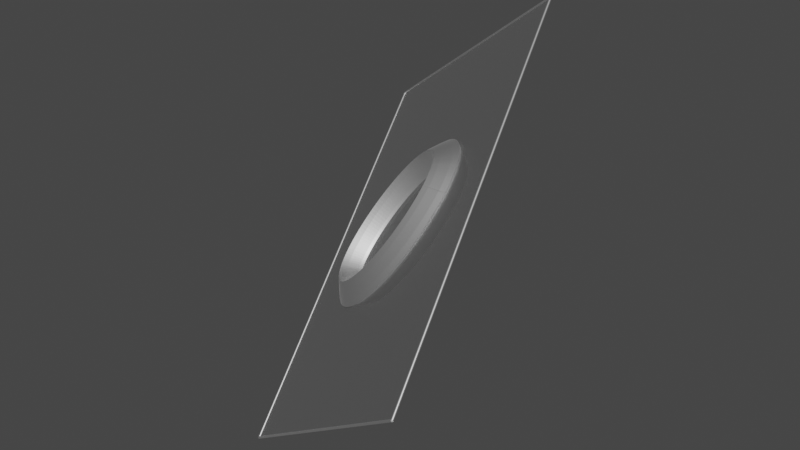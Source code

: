 # Source: problema-1-35.blend  (saved by Blender 3.0.42; exported with 4.5.12 LTS)
import bpy
from mathutils import Matrix  # noqa: F401  (used for matrix-valued properties, if any)

bpy.ops.wm.read_factory_settings(use_empty=True)
scene = bpy.context.scene
scene.name = 'Scene'

# ---- collections
col_collection_1 = bpy.data.collections.new('Collection 1'); scene.collection.children.link(col_collection_1)

# ---- materials (node trees are filled in below, after node groups)
mat_springgreenlight = bpy.data.materials.new('SpringGreenLight')
mat_springgreenlight.surface_render_method = 'BLENDED'
mat_springgreenlight.blend_method = 'BLEND'
mat_springgreenlight.use_transparent_shadow = False
mat_greendarkdull = bpy.data.materials.new('GreenDarkDull')
mat_greendarkdull.use_transparent_shadow = False
mat_blue = bpy.data.materials.new('Blue')
mat_blue.use_transparent_shadow = False

# ---- material node trees
mat_springgreenlight.use_nodes = True; mat_springgreenlight.node_tree.nodes.clear()
_N = mat_springgreenlight.node_tree.nodes; _L = mat_springgreenlight.node_tree.links
n0 = _N.new('ShaderNodeBsdfPrincipled'); n0.name = 'Principled BSDF'; n0.location = (10, 300)
n0.distribution = 'GGX'
n0.subsurface_method = 'RANDOM_WALK_SKIN'
n0.inputs[0].default_value = (0.6, 1.0, 0.4, 0.5)
n0.inputs[3].default_value = 0.0
n0.inputs[4].default_value = 0.25
n0.inputs[13].default_value = 1.0
n0.inputs[27].default_value = (0.6, 1.0, 0.4, 0.5)
n1 = _N.new('ShaderNodeOutputMaterial'); n1.name = 'Material Output'; n1.location = (300, 300)
_L.new(n0.outputs[0], n1.inputs[0])
n1.is_active_output = True
mat_greendarkdull.use_nodes = True; mat_greendarkdull.node_tree.nodes.clear()
_N = mat_greendarkdull.node_tree.nodes; _L = mat_greendarkdull.node_tree.links
n0 = _N.new('ShaderNodeBsdfPrincipled'); n0.name = 'Principled BSDF'; n0.location = (10, 300)
n0.distribution = 'GGX'
n0.subsurface_method = 'RANDOM_WALK_SKIN'
n0.inputs[0].default_value = (0.2, 0.6, 0.2, 0.5)
n0.inputs[3].default_value = 0.0
n0.inputs[13].default_value = 1.0
n0.inputs[27].default_value = (0.2, 0.6, 0.2, 0.5)
n1 = _N.new('ShaderNodeOutputMaterial'); n1.name = 'Material Output'; n1.location = (300, 300)
_L.new(n0.outputs[0], n1.inputs[0])
n1.is_active_output = True
mat_blue.use_nodes = True; mat_blue.node_tree.nodes.clear()
_N = mat_blue.node_tree.nodes; _L = mat_blue.node_tree.links
n0 = _N.new('ShaderNodeBsdfPrincipled'); n0.name = 'Principled BSDF'; n0.location = (10, 300)
n0.distribution = 'GGX'
n0.subsurface_method = 'RANDOM_WALK_SKIN'
n0.inputs[0].default_value = (0.0, 0.0, 1.0, 0.5)
n0.inputs[3].default_value = 0.0
n0.inputs[13].default_value = 1.0
n0.inputs[27].default_value = (0.0, 0.0, 1.0, 0.5)
n1 = _N.new('ShaderNodeOutputMaterial'); n1.name = 'Material Output'; n1.location = (300, 300)
_L.new(n0.outputs[0], n1.inputs[0])
n1.is_active_output = True

# ---- world
world_world = bpy.data.worlds.new('World'); scene.world = world_world
world_world.use_nodes = True; world_world.node_tree.nodes.clear()
_N = world_world.node_tree.nodes; _L = world_world.node_tree.links
n0 = _N.new('ShaderNodeOutputWorld'); n0.name = 'World Output'; n0.location = (300, 300)
n1 = _N.new('ShaderNodeBackground'); n1.name = 'Background'; n1.location = (10, 300)
n1.inputs[0].default_value = (0.05088, 0.05088, 0.05088, 1.0)
_L.new(n1.outputs[0], n0.inputs[0])
n0.is_active_output = True
world_world.color = (0.05088, 0.05088, 0.05088)
world_world.use_sun_shadow = False
world_world.sun_shadow_jitter_overblur = 0.0

# ---- meshes
me_planesurfacemesh_002 = bpy.data.meshes.new('PlaneSurfaceMesh.002')
me_planesurfacemesh_002.from_pydata([(-4.5, -3.0, 0.0), (-2.25, -3.0, 0.0), (0.0, -3.0, 0.0), (2.25, -3.0, 0.0), (4.5, -3.0, 0.0), (-4.5, 3.0, 0.0), (-2.25, 3.0, 0.0), (0.0, 3.0, 0.0), (2.25, 3.0, 0.0), (4.5, 3.0, 0.0), (4.5, 3.0, 0.025), (-4.5, 3.0, 0.025), (4.5, 2.995, 0.02452), (-4.5, 2.995, 0.02452), (4.5, 2.99, 0.0231), (-4.5, 2.99, 0.0231), (4.5, 2.986, 0.02079), (-4.5, 2.986, 0.02079), (4.5, 2.982, 0.01768), (-4.5, 2.982, 0.01768), (4.5, 2.979, 0.01389), (-4.5, 2.979, 0.01389), (4.5, 2.977, 0.009567), (-4.5, 2.977, 0.009567), (4.5, 2.975, 0.004877), (-4.5, 2.975, 0.004877), (4.5, 2.975, -1.093e-09), (-4.5, 2.975, -1.093e-09), (4.5, 2.975, -0.004877), (-4.5, 2.975, -0.004877), (4.5, 2.977, -0.009567), (-4.5, 2.977, -0.009567), (4.5, 2.979, -0.01389), (-4.5, 2.979, -0.01389), (4.5, 2.982, -0.01768), (-4.5, 2.982, -0.01768), (4.5, 2.986, -0.02079), (-4.5, 2.986, -0.02079), (4.5, 2.99, -0.0231), (-4.5, 2.99, -0.0231), (4.5, 2.995, -0.02452), (-4.5, 2.995, -0.02452), (4.5, 3.0, -0.025), (-4.5, 3.0, -0.025), (4.5, 3.005, -0.02452), (-4.5, 3.005, -0.02452), (4.5, 3.01, -0.0231), (-4.5, 3.01, -0.0231), (4.5, 3.014, -0.02079), (-4.5, 3.014, -0.02079), (4.5, 3.018, -0.01768), (-4.5, 3.018, -0.01768), (4.5, 3.021, -0.01389), (-4.5, 3.021, -0.01389), (4.5, 3.023, -0.009567), (-4.5, 3.023, -0.009567), (4.5, 3.025, -0.004877), (-4.5, 3.025, -0.004877), (4.5, 3.025, 2.981e-10), (-4.5, 3.025, 2.981e-10), (4.5, 3.025, 0.004877), (-4.5, 3.025, 0.004877), (4.5, 3.023, 0.009567), (-4.5, 3.023, 0.009567), (4.5, 3.021, 0.01389), (-4.5, 3.021, 0.01389), (4.5, 3.018, 0.01768), (-4.5, 3.018, 0.01768), (4.5, 3.014, 0.02079), (-4.5, 3.014, 0.02079), (4.5, 3.01, 0.0231), (-4.5, 3.01, 0.0231), (4.5, 3.005, 0.02452), (-4.5, 3.005, 0.02452), (-4.5, 3.0, 0.025), (-4.5, -3.0, 0.025), (-4.495, 3.0, 0.02452), (-4.495, -3.0, 0.02452), (-4.49, 3.0, 0.0231), (-4.49, -3.0, 0.0231), (-4.486, 3.0, 0.02079), (-4.486, -3.0, 0.02079), (-4.482, 3.0, 0.01768), (-4.482, -3.0, 0.01768), (-4.479, 3.0, 0.01389), (-4.479, -3.0, 0.01389), (-4.477, 3.0, 0.009567), (-4.477, -3.0, 0.009566), (-4.475, 3.0, 0.004877), (-4.475, -3.0, 0.004876), (-4.475, 3.0, -1.093e-09), (-4.475, -3.0, -8.072e-07), (-4.475, 3.0, -0.004877), (-4.475, -3.0, -0.004878), (-4.477, 3.0, -0.009567), (-4.477, -3.0, -0.009568), (-4.479, 3.0, -0.01389), (-4.479, -3.0, -0.01389), (-4.482, 3.0, -0.01768), (-4.482, -3.0, -0.01768), (-4.486, 3.0, -0.02079), (-4.486, -3.0, -0.02079), (-4.49, 3.0, -0.0231), (-4.49, -3.0, -0.0231), (-4.495, 3.0, -0.02452), (-4.495, -3.0, -0.02452), (-4.5, 3.0, -0.025), (-4.5, -3.0, -0.025), (-4.505, 3.0, -0.02452), (-4.505, -3.0, -0.02452), (-4.51, 3.0, -0.0231), (-4.51, -3.0, -0.0231), (-4.514, 3.0, -0.02079), (-4.514, -3.0, -0.02079), (-4.518, 3.0, -0.01768), (-4.518, -3.0, -0.01768), (-4.521, 3.0, -0.01389), (-4.521, -3.0, -0.01389), (-4.523, 3.0, -0.009567), (-4.523, -3.0, -0.009568), (-4.525, 3.0, -0.004877), (-4.525, -3.0, -0.004878), (-4.525, 3.0, 2.981e-10), (-4.525, -3.0, -8.059e-07), (-4.525, 3.0, 0.004877), (-4.525, -3.0, 0.004876), (-4.523, 3.0, 0.009567), (-4.523, -3.0, 0.009566), (-4.521, 3.0, 0.01389), (-4.521, -3.0, 0.01389), (-4.518, 3.0, 0.01768), (-4.518, -3.0, 0.01768), (-4.514, 3.0, 0.02079), (-4.514, -3.0, 0.02079), (-4.51, 3.0, 0.0231), (-4.51, -3.0, 0.0231), (-4.505, 3.0, 0.02452), (-4.505, -3.0, 0.02452), (-4.5, -3.0, 0.025), (4.5, -3.0, 0.025), (-4.5, -2.995, 0.02452), (4.5, -2.995, 0.02452), (-4.5, -2.99, 0.0231), (4.5, -2.99, 0.0231), (-4.5, -2.986, 0.02079), (4.5, -2.986, 0.02079), (-4.5, -2.982, 0.01768), (4.5, -2.982, 0.01768), (-4.5, -2.979, 0.01389), (4.5, -2.979, 0.01389), (-4.5, -2.977, 0.009567), (4.5, -2.977, 0.009567), (-4.5, -2.975, 0.004877), (4.5, -2.975, 0.004877), (-4.5, -2.975, -1.093e-09), (4.5, -2.975, -1.093e-09), (-4.5, -2.975, -0.004877), (4.5, -2.975, -0.004877), (-4.5, -2.977, -0.009567), (4.5, -2.977, -0.009567), (-4.5, -2.979, -0.01389), (4.5, -2.979, -0.01389), (-4.5, -2.982, -0.01768), (4.5, -2.982, -0.01768), (-4.5, -2.986, -0.02079), (4.5, -2.986, -0.02079), (-4.5, -2.99, -0.0231), (4.5, -2.99, -0.0231), (-4.5, -2.995, -0.02452), (4.5, -2.995, -0.02452), (-4.5, -3.0, -0.025), (4.5, -3.0, -0.025), (-4.5, -3.005, -0.02452), (4.5, -3.005, -0.02452), (-4.5, -3.01, -0.0231), (4.5, -3.01, -0.0231), (-4.5, -3.014, -0.02079), (4.5, -3.014, -0.02079), (-4.5, -3.018, -0.01768), (4.5, -3.018, -0.01768), (-4.5, -3.021, -0.01389), (4.5, -3.021, -0.01389), (-4.5, -3.023, -0.009567), (4.5, -3.023, -0.009567), (-4.5, -3.025, -0.004877), (4.5, -3.025, -0.004877), (-4.5, -3.025, 2.981e-10), (4.5, -3.025, 2.981e-10), (-4.5, -3.025, 0.004877), (4.5, -3.025, 0.004877), (-4.5, -3.023, 0.009567), (4.5, -3.023, 0.009567), (-4.5, -3.021, 0.01389), (4.5, -3.021, 0.01389), (-4.5, -3.018, 0.01768), (4.5, -3.018, 0.01768), (-4.5, -3.014, 0.02079), (4.5, -3.014, 0.02079), (-4.5, -3.01, 0.0231), (4.5, -3.01, 0.0231), (-4.5, -3.005, 0.02452), (4.5, -3.005, 0.02452), (4.5, -3.0, 0.025), (4.5, 3.0, 0.025), (4.495, -3.0, 0.02452), (4.495, 3.0, 0.02452), (4.49, -3.0, 0.0231), (4.49, 3.0, 0.0231), (4.486, -3.0, 0.02079), (4.486, 3.0, 0.02079), (4.482, -3.0, 0.01768), (4.482, 3.0, 0.01768), (4.479, -3.0, 0.01389), (4.479, 3.0, 0.01389), (4.477, -3.0, 0.009567), (4.477, 3.0, 0.009566), (4.475, -3.0, 0.004877), (4.475, 3.0, 0.004876), (4.475, -3.0, 1.093e-09), (4.475, 3.0, -8.051e-07), (4.475, -3.0, -0.004877), (4.475, 3.0, -0.004878), (4.477, -3.0, -0.009567), (4.477, 3.0, -0.009568), (4.479, -3.0, -0.01389), (4.479, 3.0, -0.01389), (4.482, -3.0, -0.01768), (4.482, 3.0, -0.01768), (4.486, -3.0, -0.02079), (4.486, 3.0, -0.02079), (4.49, -3.0, -0.0231), (4.49, 3.0, -0.0231), (4.495, -3.0, -0.02452), (4.495, 3.0, -0.02452), (4.5, -3.0, -0.025), (4.5, 3.0, -0.025), (4.505, -3.0, -0.02452), (4.505, 3.0, -0.02452), (4.51, -3.0, -0.0231), (4.51, 3.0, -0.0231), (4.514, -3.0, -0.02079), (4.514, 3.0, -0.02079), (4.518, -3.0, -0.01768), (4.518, 3.0, -0.01768), (4.521, -3.0, -0.01389), (4.521, 3.0, -0.01389), (4.523, -3.0, -0.009567), (4.523, 3.0, -0.009568), (4.525, -3.0, -0.004877), (4.525, 3.0, -0.004878), (4.525, -3.0, -1.887e-09), (4.525, 3.0, -8.08e-07), (4.525, -3.0, 0.004877), (4.525, 3.0, 0.004876), (4.523, -3.0, 0.009567), (4.523, 3.0, 0.009566), (4.521, -3.0, 0.01389), (4.521, 3.0, 0.01389), (4.518, -3.0, 0.01768), (4.518, 3.0, 0.01768), (4.514, -3.0, 0.02079), (4.514, 3.0, 0.02079), (4.51, -3.0, 0.0231), (4.51, 3.0, 0.0231), (4.505, -3.0, 0.02452), (4.505, 3.0, 0.02452)], [], [(4, 3, 8, 9), (2, 1, 6, 7), (3, 2, 7, 8), (1, 0, 5, 6), (10, 11, 13, 12), (12, 13, 15, 14), (14, 15, 17, 16), (16, 17, 19, 18), (18, 19, 21, 20), (20, 21, 23, 22), (22, 23, 25, 24), (24, 25, 27, 26), (26, 27, 29, 28), (28, 29, 31, 30), (30, 31, 33, 32), (32, 33, 35, 34), (34, 35, 37, 36), (36, 37, 39, 38), (38, 39, 41, 40), (40, 41, 43, 42), (42, 43, 45, 44), (44, 45, 47, 46), (46, 47, 49, 48), (48, 49, 51, 50), (50, 51, 53, 52), (52, 53, 55, 54), (54, 55, 57, 56), (56, 57, 59, 58), (58, 59, 61, 60), (60, 61, 63, 62), (62, 63, 65, 64), (64, 65, 67, 66), (66, 67, 69, 68), (68, 69, 71, 70), (13, 11, 73, 71, 69, 67, 65, 63, 61, 59, 57, 55, 53, 51, 49, 47, 45, 43, 41, 39, 37, 35, 33, 31, 29, 27, 25, 23, 21, 19, 17, 15), (70, 71, 73, 72), (72, 73, 11, 10), (10, 12, 14, 16, 18, 20, 22, 24, 26, 28, 30, 32, 34, 36, 38, 40, 42, 44, 46, 48, 50, 52, 54, 56, 58, 60, 62, 64, 66, 68, 70, 72), (74, 75, 77, 76), (76, 77, 79, 78), (78, 79, 81, 80), (80, 81, 83, 82), (82, 83, 85, 84), (84, 85, 87, 86), (86, 87, 89, 88), (88, 89, 91, 90), (90, 91, 93, 92), (92, 93, 95, 94), (94, 95, 97, 96), (96, 97, 99, 98), (98, 99, 101, 100), (100, 101, 103, 102), (102, 103, 105, 104), (104, 105, 107, 106), (106, 107, 109, 108), (108, 109, 111, 110), (110, 111, 113, 112), (112, 113, 115, 114), (114, 115, 117, 116), (116, 117, 119, 118), (118, 119, 121, 120), (120, 121, 123, 122), (122, 123, 125, 124), (124, 125, 127, 126), (126, 127, 129, 128), (128, 129, 131, 130), (130, 131, 133, 132), (132, 133, 135, 134), (77, 75, 137, 135, 133, 131, 129, 127, 125, 123, 121, 119, 117, 115, 113, 111, 109, 107, 105, 103, 101, 99, 97, 95, 93, 91, 89, 87, 85, 83, 81, 79), (134, 135, 137, 136), (136, 137, 75, 74), (74, 76, 78, 80, 82, 84, 86, 88, 90, 92, 94, 96, 98, 100, 102, 104, 106, 108, 110, 112, 114, 116, 118, 120, 122, 124, 126, 128, 130, 132, 134, 136), (138, 139, 141, 140), (140, 141, 143, 142), (142, 143, 145, 144), (144, 145, 147, 146), (146, 147, 149, 148), (148, 149, 151, 150), (150, 151, 153, 152), (152, 153, 155, 154), (154, 155, 157, 156), (156, 157, 159, 158), (158, 159, 161, 160), (160, 161, 163, 162), (162, 163, 165, 164), (164, 165, 167, 166), (166, 167, 169, 168), (168, 169, 171, 170), (170, 171, 173, 172), (172, 173, 175, 174), (174, 175, 177, 176), (176, 177, 179, 178), (178, 179, 181, 180), (180, 181, 183, 182), (182, 183, 185, 184), (184, 185, 187, 186), (186, 187, 189, 188), (188, 189, 191, 190), (190, 191, 193, 192), (192, 193, 195, 194), (194, 195, 197, 196), (196, 197, 199, 198), (141, 139, 201, 199, 197, 195, 193, 191, 189, 187, 185, 183, 181, 179, 177, 175, 173, 171, 169, 167, 165, 163, 161, 159, 157, 155, 153, 151, 149, 147, 145, 143), (198, 199, 201, 200), (200, 201, 139, 138), (138, 140, 142, 144, 146, 148, 150, 152, 154, 156, 158, 160, 162, 164, 166, 168, 170, 172, 174, 176, 178, 180, 182, 184, 186, 188, 190, 192, 194, 196, 198, 200), (202, 203, 205, 204), (204, 205, 207, 206), (206, 207, 209, 208), (208, 209, 211, 210), (210, 211, 213, 212), (212, 213, 215, 214), (214, 215, 217, 216), (216, 217, 219, 218), (218, 219, 221, 220), (220, 221, 223, 222), (222, 223, 225, 224), (224, 225, 227, 226), (226, 227, 229, 228), (228, 229, 231, 230), (230, 231, 233, 232), (232, 233, 235, 234), (234, 235, 237, 236), (236, 237, 239, 238), (238, 239, 241, 240), (240, 241, 243, 242), (242, 243, 245, 244), (244, 245, 247, 246), (246, 247, 249, 248), (248, 249, 251, 250), (250, 251, 253, 252), (252, 253, 255, 254), (254, 255, 257, 256), (256, 257, 259, 258), (258, 259, 261, 260), (260, 261, 263, 262), (205, 203, 265, 263, 261, 259, 257, 255, 253, 251, 249, 247, 245, 243, 241, 239, 237, 235, 233, 231, 229, 227, 225, 223, 221, 219, 217, 215, 213, 211, 209, 207), (262, 263, 265, 264), (264, 265, 203, 202), (202, 204, 206, 208, 210, 212, 214, 216, 218, 220, 222, 224, 226, 228, 230, 232, 234, 236, 238, 240, 242, 244, 246, 248, 250, 252, 254, 256, 258, 260, 262, 264)])
me_planesurfacemesh_002.polygons.foreach_set('material_index', [0, 0, 0, 0, 1, 1, 1, 1, 1, 1, 1, 1, 1, 1, 1, 1, 1, 1, 1, 1, 1, 1, 1, 1, 1, 1, 1, 1, 1, 1, 1, 1, 1, 1, 1, 1, 1, 1, 1, 1, 1, 1, 1, 1, 1, 1, 1, 1, 1, 1, 1, 1, 1, 1, 1, 1, 1, 1, 1, 1, 1, 1, 1, 1, 1, 1, 1, 1, 1, 1, 1, 1, 1, 1, 1, 1, 1, 1, 1, 1, 1, 1, 1, 1, 1, 1, 1, 1, 1, 1, 1, 1, 1, 1, 1, 1, 1, 1, 1, 1, 1, 1, 1, 1, 1, 1, 1, 1, 1, 1, 1, 1, 1, 1, 1, 1, 1, 1, 1, 1, 1, 1, 1, 1, 1, 1, 1, 1, 1, 1, 1, 1, 1, 1, 1, 1, 1, 1, 1, 1])
_uv = me_planesurfacemesh_002.uv_layers.new(name='UVMap')
_uv.uv.foreach_set('vector', [0.0, 0.0, 0.0, 0.0, 0.0, 0.0, 0.0, 0.0, 0.0, 0.0, 0.0, 0.0, 0.0, 0.0, 0.0, 0.0, 0.0, 0.0, 0.0, 0.0, 0.0, 0.0, 0.0, 0.0, 0.0, 0.0, 0.0, 0.0, 0.0, 0.0, 0.0, 0.0, 1.0, 0.5, 1.0, 1.0, 0.9688, 1.0, 0.9688, 0.5, 0.9688, 0.5, 0.9688, 1.0, 0.9375, 1.0, 0.9375, 0.5, 0.9375, 0.5, 0.9375, 1.0, 0.9062, 1.0, 0.9062, 0.5, 0.9062, 0.5, 0.9062, 1.0, 0.875, 1.0, 0.875, 0.5, 0.875, 0.5, 0.875, 1.0, 0.8438, 1.0, 0.8438, 0.5, 0.8438, 0.5, 0.8438, 1.0, 0.8125, 1.0, 0.8125, 0.5, 0.8125, 0.5, 0.8125, 1.0, 0.7812, 1.0, 0.7812, 0.5, 0.7812, 0.5, 0.7812, 1.0, 0.75, 1.0, 0.75, 0.5, 0.75, 0.5, 0.75, 1.0, 0.7188, 1.0, 0.7188, 0.5, 0.7188, 0.5, 0.7188, 1.0, 0.6875, 1.0, 0.6875, 0.5, 0.6875, 0.5, 0.6875, 1.0, 0.6562, 1.0, 0.6562, 0.5, 0.6562, 0.5, 0.6562, 1.0, 0.625, 1.0, 0.625, 0.5, 0.625, 0.5, 0.625, 1.0, 0.5938, 1.0, 0.5938, 0.5, 0.5938, 0.5, 0.5938, 1.0, 0.5625, 1.0, 0.5625, 0.5, 0.5625, 0.5, 0.5625, 1.0, 0.5312, 1.0, 0.5312, 0.5, 0.5312, 0.5, 0.5312, 1.0, 0.5, 1.0, 0.5, 0.5, 0.5, 0.5, 0.5, 1.0, 0.4688, 1.0, 0.4688, 0.5, 0.4688, 0.5, 0.4688, 1.0, 0.4375, 1.0, 0.4375, 0.5, 0.4375, 0.5, 0.4375, 1.0, 0.4062, 1.0, 0.4062, 0.5, 0.4062, 0.5, 0.4062, 1.0, 0.375, 1.0, 0.375, 0.5, 0.375, 0.5, 0.375, 1.0, 0.3438, 1.0, 0.3438, 0.5, 0.3438, 0.5, 0.3438, 1.0, 0.3125, 1.0, 0.3125, 0.5, 0.3125, 0.5, 0.3125, 1.0, 0.2812, 1.0, 0.2812, 0.5, 0.2812, 0.5, 0.2812, 1.0, 0.25, 1.0, 0.25, 0.5, 0.25, 0.5, 0.25, 1.0, 0.2188, 1.0, 0.2188, 0.5, 0.2188, 0.5, 0.2188, 1.0, 0.1875, 1.0, 0.1875, 0.5, 0.1875, 0.5, 0.1875, 1.0, 0.1562, 1.0, 0.1562, 0.5, 0.1562, 0.5, 0.1562, 1.0, 0.125, 1.0, 0.125, 0.5, 0.125, 0.5, 0.125, 1.0, 0.09375, 1.0, 0.09375, 0.5, 0.09375, 0.5, 0.09375, 1.0, 0.0625, 1.0, 0.0625, 0.5, 0.2968, 0.4854, 0.25, 0.49, 0.2032, 0.4854, 0.1582, 0.4717, 0.1167, 0.4496, 0.08029, 0.4197, 0.05045, 0.3833, 0.02827, 0.3418, 0.01461, 0.2968, 0.01, 0.25, 0.01461, 0.2032, 0.02827, 0.1582, 0.05045, 0.1167, 0.08029, 0.08029, 0.1167, 0.05045, 0.1582, 0.02827, 0.2032, 0.01461, 0.25, 0.01, 0.2968, 0.01461, 0.3418, 0.02827, 0.3833, 0.05045, 0.4197, 0.08029, 0.4496, 0.1167, 0.4717, 0.1582, 0.4854, 0.2032, 0.49, 0.25, 0.4854, 0.2968, 0.4717, 0.3418, 0.4496, 0.3833, 0.4197, 0.4197, 0.3833, 0.4496, 0.3418, 0.4717, 0.0625, 0.5, 0.0625, 1.0, 0.03125, 1.0, 0.03125, 0.5, 0.03125, 0.5, 0.03125, 1.0, 0.0, 1.0, 0.0, 0.5, 0.75, 0.49, 0.7968, 0.4854, 0.8418, 0.4717, 0.8833, 0.4496, 0.9197, 0.4197, 0.9496, 0.3833, 0.9717, 0.3418, 0.9854, 0.2968, 0.99, 0.25, 0.9854, 0.2032, 0.9717, 0.1582, 0.9496, 0.1167, 0.9197, 0.08029, 0.8833, 0.05045, 0.8418, 0.02827, 0.7968, 0.01461, 0.75, 0.01, 0.7032, 0.01461, 0.6582, 0.02827, 0.6167, 0.05045, 0.5803, 0.08029, 0.5504, 0.1167, 0.5283, 0.1582, 0.5146, 0.2032, 0.51, 0.25, 0.5146, 0.2968, 0.5283, 0.3418, 0.5504, 0.3833, 0.5803, 0.4197, 0.6167, 0.4496, 0.6582, 0.4717, 0.7032, 0.4854, 1.0, 0.5, 1.0, 1.0, 0.9688, 1.0, 0.9688, 0.5, 0.9688, 0.5, 0.9688, 1.0, 0.9375, 1.0, 0.9375, 0.5, 0.9375, 0.5, 0.9375, 1.0, 0.9062, 1.0, 0.9062, 0.5, 0.9062, 0.5, 0.9062, 1.0, 0.875, 1.0, 0.875, 0.5, 0.875, 0.5, 0.875, 1.0, 0.8438, 1.0, 0.8438, 0.5, 0.8438, 0.5, 0.8438, 1.0, 0.8125, 1.0, 0.8125, 0.5, 0.8125, 0.5, 0.8125, 1.0, 0.7812, 1.0, 0.7812, 0.5, 0.7812, 0.5, 0.7812, 1.0, 0.75, 1.0, 0.75, 0.5, 0.75, 0.5, 0.75, 1.0, 0.7188, 1.0, 0.7188, 0.5, 0.7188, 0.5, 0.7188, 1.0, 0.6875, 1.0, 0.6875, 0.5, 0.6875, 0.5, 0.6875, 1.0, 0.6562, 1.0, 0.6562, 0.5, 0.6562, 0.5, 0.6562, 1.0, 0.625, 1.0, 0.625, 0.5, 0.625, 0.5, 0.625, 1.0, 0.5938, 1.0, 0.5938, 0.5, 0.5938, 0.5, 0.5938, 1.0, 0.5625, 1.0, 0.5625, 0.5, 0.5625, 0.5, 0.5625, 1.0, 0.5312, 1.0, 0.5312, 0.5, 0.5312, 0.5, 0.5312, 1.0, 0.5, 1.0, 0.5, 0.5, 0.5, 0.5, 0.5, 1.0, 0.4688, 1.0, 0.4688, 0.5, 0.4688, 0.5, 0.4688, 1.0, 0.4375, 1.0, 0.4375, 0.5, 0.4375, 0.5, 0.4375, 1.0, 0.4062, 1.0, 0.4062, 0.5, 0.4062, 0.5, 0.4062, 1.0, 0.375, 1.0, 0.375, 0.5, 0.375, 0.5, 0.375, 1.0, 0.3438, 1.0, 0.3438, 0.5, 0.3438, 0.5, 0.3438, 1.0, 0.3125, 1.0, 0.3125, 0.5, 0.3125, 0.5, 0.3125, 1.0, 0.2812, 1.0, 0.2812, 0.5, 0.2812, 0.5, 0.2812, 1.0, 0.25, 1.0, 0.25, 0.5, 0.25, 0.5, 0.25, 1.0, 0.2188, 1.0, 0.2188, 0.5, 0.2188, 0.5, 0.2188, 1.0, 0.1875, 1.0, 0.1875, 0.5, 0.1875, 0.5, 0.1875, 1.0, 0.1562, 1.0, 0.1562, 0.5, 0.1562, 0.5, 0.1562, 1.0, 0.125, 1.0, 0.125, 0.5, 0.125, 0.5, 0.125, 1.0, 0.09375, 1.0, 0.09375, 0.5, 0.09375, 0.5, 0.09375, 1.0, 0.0625, 1.0, 0.0625, 0.5, 0.2968, 0.4854, 0.25, 0.49, 0.2032, 0.4854, 0.1582, 0.4717, 0.1167, 0.4496, 0.08029, 0.4197, 0.05045, 0.3833, 0.02827, 0.3418, 0.01461, 0.2968, 0.01, 0.25, 0.01461, 0.2032, 0.02827, 0.1582, 0.05045, 0.1167, 0.08029, 0.08029, 0.1167, 0.05045, 0.1582, 0.02827, 0.2032, 0.01461, 0.25, 0.01, 0.2968, 0.01461, 0.3418, 0.02827, 0.3833, 0.05045, 0.4197, 0.08029, 0.4496, 0.1167, 0.4717, 0.1582, 0.4854, 0.2032, 0.49, 0.25, 0.4854, 0.2968, 0.4717, 0.3418, 0.4496, 0.3833, 0.4197, 0.4197, 0.3833, 0.4496, 0.3418, 0.4717, 0.0625, 0.5, 0.0625, 1.0, 0.03125, 1.0, 0.03125, 0.5, 0.03125, 0.5, 0.03125, 1.0, 0.0, 1.0, 0.0, 0.5, 0.75, 0.49, 0.7968, 0.4854, 0.8418, 0.4717, 0.8833, 0.4496, 0.9197, 0.4197, 0.9496, 0.3833, 0.9717, 0.3418, 0.9854, 0.2968, 0.99, 0.25, 0.9854, 0.2032, 0.9717, 0.1582, 0.9496, 0.1167, 0.9197, 0.08029, 0.8833, 0.05045, 0.8418, 0.02827, 0.7968, 0.01461, 0.75, 0.01, 0.7032, 0.01461, 0.6582, 0.02827, 0.6167, 0.05045, 0.5803, 0.08029, 0.5504, 0.1167, 0.5283, 0.1582, 0.5146, 0.2032, 0.51, 0.25, 0.5146, 0.2968, 0.5283, 0.3418, 0.5504, 0.3833, 0.5803, 0.4197, 0.6167, 0.4496, 0.6582, 0.4717, 0.7032, 0.4854, 1.0, 0.5, 1.0, 1.0, 0.9688, 1.0, 0.9688, 0.5, 0.9688, 0.5, 0.9688, 1.0, 0.9375, 1.0, 0.9375, 0.5, 0.9375, 0.5, 0.9375, 1.0, 0.9062, 1.0, 0.9062, 0.5, 0.9062, 0.5, 0.9062, 1.0, 0.875, 1.0, 0.875, 0.5, 0.875, 0.5, 0.875, 1.0, 0.8438, 1.0, 0.8438, 0.5, 0.8438, 0.5, 0.8438, 1.0, 0.8125, 1.0, 0.8125, 0.5, 0.8125, 0.5, 0.8125, 1.0, 0.7812, 1.0, 0.7812, 0.5, 0.7812, 0.5, 0.7812, 1.0, 0.75, 1.0, 0.75, 0.5, 0.75, 0.5, 0.75, 1.0, 0.7188, 1.0, 0.7188, 0.5, 0.7188, 0.5, 0.7188, 1.0, 0.6875, 1.0, 0.6875, 0.5, 0.6875, 0.5, 0.6875, 1.0, 0.6562, 1.0, 0.6562, 0.5, 0.6562, 0.5, 0.6562, 1.0, 0.625, 1.0, 0.625, 0.5, 0.625, 0.5, 0.625, 1.0, 0.5938, 1.0, 0.5938, 0.5, 0.5938, 0.5, 0.5938, 1.0, 0.5625, 1.0, 0.5625, 0.5, 0.5625, 0.5, 0.5625, 1.0, 0.5312, 1.0, 0.5312, 0.5, 0.5312, 0.5, 0.5312, 1.0, 0.5, 1.0, 0.5, 0.5, 0.5, 0.5, 0.5, 1.0, 0.4688, 1.0, 0.4688, 0.5, 0.4688, 0.5, 0.4688, 1.0, 0.4375, 1.0, 0.4375, 0.5, 0.4375, 0.5, 0.4375, 1.0, 0.4062, 1.0, 0.4062, 0.5, 0.4062, 0.5, 0.4062, 1.0, 0.375, 1.0, 0.375, 0.5, 0.375, 0.5, 0.375, 1.0, 0.3438, 1.0, 0.3438, 0.5, 0.3438, 0.5, 0.3438, 1.0, 0.3125, 1.0, 0.3125, 0.5, 0.3125, 0.5, 0.3125, 1.0, 0.2812, 1.0, 0.2812, 0.5, 0.2812, 0.5, 0.2812, 1.0, 0.25, 1.0, 0.25, 0.5, 0.25, 0.5, 0.25, 1.0, 0.2188, 1.0, 0.2188, 0.5, 0.2188, 0.5, 0.2188, 1.0, 0.1875, 1.0, 0.1875, 0.5, 0.1875, 0.5, 0.1875, 1.0, 0.1562, 1.0, 0.1562, 0.5, 0.1562, 0.5, 0.1562, 1.0, 0.125, 1.0, 0.125, 0.5, 0.125, 0.5, 0.125, 1.0, 0.09375, 1.0, 0.09375, 0.5, 0.09375, 0.5, 0.09375, 1.0, 0.0625, 1.0, 0.0625, 0.5, 0.2968, 0.4854, 0.25, 0.49, 0.2032, 0.4854, 0.1582, 0.4717, 0.1167, 0.4496, 0.08029, 0.4197, 0.05045, 0.3833, 0.02827, 0.3418, 0.01461, 0.2968, 0.01, 0.25, 0.01461, 0.2032, 0.02827, 0.1582, 0.05045, 0.1167, 0.08029, 0.08029, 0.1167, 0.05045, 0.1582, 0.02827, 0.2032, 0.01461, 0.25, 0.01, 0.2968, 0.01461, 0.3418, 0.02827, 0.3833, 0.05045, 0.4197, 0.08029, 0.4496, 0.1167, 0.4717, 0.1582, 0.4854, 0.2032, 0.49, 0.25, 0.4854, 0.2968, 0.4717, 0.3418, 0.4496, 0.3833, 0.4197, 0.4197, 0.3833, 0.4496, 0.3418, 0.4717, 0.0625, 0.5, 0.0625, 1.0, 0.03125, 1.0, 0.03125, 0.5, 0.03125, 0.5, 0.03125, 1.0, 0.0, 1.0, 0.0, 0.5, 0.75, 0.49, 0.7968, 0.4854, 0.8418, 0.4717, 0.8833, 0.4496, 0.9197, 0.4197, 0.9496, 0.3833, 0.9717, 0.3418, 0.9854, 0.2968, 0.99, 0.25, 0.9854, 0.2032, 0.9717, 0.1582, 0.9496, 0.1167, 0.9197, 0.08029, 0.8833, 0.05045, 0.8418, 0.02827, 0.7968, 0.01461, 0.75, 0.01, 0.7032, 0.01461, 0.6582, 0.02827, 0.6167, 0.05045, 0.5803, 0.08029, 0.5504, 0.1167, 0.5283, 0.1582, 0.5146, 0.2032, 0.51, 0.25, 0.5146, 0.2968, 0.5283, 0.3418, 0.5504, 0.3833, 0.5803, 0.4197, 0.6167, 0.4496, 0.6582, 0.4717, 0.7032, 0.4854, 1.0, 0.5, 1.0, 1.0, 0.9688, 1.0, 0.9688, 0.5, 0.9688, 0.5, 0.9688, 1.0, 0.9375, 1.0, 0.9375, 0.5, 0.9375, 0.5, 0.9375, 1.0, 0.9062, 1.0, 0.9062, 0.5, 0.9062, 0.5, 0.9062, 1.0, 0.875, 1.0, 0.875, 0.5, 0.875, 0.5, 0.875, 1.0, 0.8438, 1.0, 0.8438, 0.5, 0.8438, 0.5, 0.8438, 1.0, 0.8125, 1.0, 0.8125, 0.5, 0.8125, 0.5, 0.8125, 1.0, 0.7812, 1.0, 0.7812, 0.5, 0.7812, 0.5, 0.7812, 1.0, 0.75, 1.0, 0.75, 0.5, 0.75, 0.5, 0.75, 1.0, 0.7188, 1.0, 0.7188, 0.5, 0.7188, 0.5, 0.7188, 1.0, 0.6875, 1.0, 0.6875, 0.5, 0.6875, 0.5, 0.6875, 1.0, 0.6562, 1.0, 0.6562, 0.5, 0.6562, 0.5, 0.6562, 1.0, 0.625, 1.0, 0.625, 0.5, 0.625, 0.5, 0.625, 1.0, 0.5938, 1.0, 0.5938, 0.5, 0.5938, 0.5, 0.5938, 1.0, 0.5625, 1.0, 0.5625, 0.5, 0.5625, 0.5, 0.5625, 1.0, 0.5312, 1.0, 0.5312, 0.5, 0.5312, 0.5, 0.5312, 1.0, 0.5, 1.0, 0.5, 0.5, 0.5, 0.5, 0.5, 1.0, 0.4688, 1.0, 0.4688, 0.5, 0.4688, 0.5, 0.4688, 1.0, 0.4375, 1.0, 0.4375, 0.5, 0.4375, 0.5, 0.4375, 1.0, 0.4062, 1.0, 0.4062, 0.5, 0.4062, 0.5, 0.4062, 1.0, 0.375, 1.0, 0.375, 0.5, 0.375, 0.5, 0.375, 1.0, 0.3438, 1.0, 0.3438, 0.5, 0.3438, 0.5, 0.3438, 1.0, 0.3125, 1.0, 0.3125, 0.5, 0.3125, 0.5, 0.3125, 1.0, 0.2812, 1.0, 0.2812, 0.5, 0.2812, 0.5, 0.2812, 1.0, 0.25, 1.0, 0.25, 0.5, 0.25, 0.5, 0.25, 1.0, 0.2188, 1.0, 0.2188, 0.5, 0.2188, 0.5, 0.2188, 1.0, 0.1875, 1.0, 0.1875, 0.5, 0.1875, 0.5, 0.1875, 1.0, 0.1562, 1.0, 0.1562, 0.5, 0.1562, 0.5, 0.1562, 1.0, 0.125, 1.0, 0.125, 0.5, 0.125, 0.5, 0.125, 1.0, 0.09375, 1.0, 0.09375, 0.5, 0.09375, 0.5, 0.09375, 1.0, 0.0625, 1.0, 0.0625, 0.5, 0.2968, 0.4854, 0.25, 0.49, 0.2032, 0.4854, 0.1582, 0.4717, 0.1167, 0.4496, 0.08029, 0.4197, 0.05045, 0.3833, 0.02827, 0.3418, 0.01461, 0.2968, 0.01, 0.25, 0.01461, 0.2032, 0.02827, 0.1582, 0.05045, 0.1167, 0.08029, 0.08029, 0.1167, 0.05045, 0.1582, 0.02827, 0.2032, 0.01461, 0.25, 0.01, 0.2968, 0.01461, 0.3418, 0.02827, 0.3833, 0.05045, 0.4197, 0.08029, 0.4496, 0.1167, 0.4717, 0.1582, 0.4854, 0.2032, 0.49, 0.25, 0.4854, 0.2968, 0.4717, 0.3418, 0.4496, 0.3833, 0.4197, 0.4197, 0.3833, 0.4496, 0.3418, 0.4717, 0.0625, 0.5, 0.0625, 1.0, 0.03125, 1.0, 0.03125, 0.5, 0.03125, 0.5, 0.03125, 1.0, 0.0, 1.0, 0.0, 0.5, 0.75, 0.49, 0.7968, 0.4854, 0.8418, 0.4717, 0.8833, 0.4496, 0.9197, 0.4197, 0.9496, 0.3833, 0.9717, 0.3418, 0.9854, 0.2968, 0.99, 0.25, 0.9854, 0.2032, 0.9717, 0.1582, 0.9496, 0.1167, 0.9197, 0.08029, 0.8833, 0.05045, 0.8418, 0.02827, 0.7968, 0.01461, 0.75, 0.01, 0.7032, 0.01461, 0.6582, 0.02827, 0.6167, 0.05045, 0.5803, 0.08029, 0.5504, 0.1167, 0.5283, 0.1582, 0.5146, 0.2032, 0.51, 0.25, 0.5146, 0.2968, 0.5283, 0.3418, 0.5504, 0.3833, 0.5803, 0.4197, 0.6167, 0.4496, 0.6582, 0.4717, 0.7032, 0.4854])
me_planesurfacemesh_002.materials.append(mat_springgreenlight)
me_planesurfacemesh_002.materials.append(mat_greendarkdull)
me_planesurfacemesh_002.use_remesh_fix_poles = True
me_planesurfacemesh_002.use_remesh_preserve_attributes = False
me_planesurfacemesh_002.update()
me_placeholder_mesh_005 = bpy.data.meshes.new('placeholder_mesh.005')
me_placeholder_mesh_005.from_pydata([(1.0, 0.0, 1.0), (0.9988, 0.04907, 1.048), (0.9952, 0.09802, 1.093), (0.9892, 0.1467, 1.136), (0.9808, 0.1951, 1.176), (0.97, 0.243, 1.213), (0.9569, 0.2903, 1.247), (0.9415, 0.3369, 1.278), (0.9239, 0.3827, 1.307), (0.904, 0.4276, 1.332), (0.8819, 0.4714, 1.353), (0.8577, 0.5141, 1.372), (0.8315, 0.5556, 1.387), (0.8032, 0.5957, 1.399), (0.773, 0.6344, 1.407), (0.741, 0.6716, 1.413), (0.7071, 0.7071, 1.414), (0.6716, 0.741, 1.413), (0.6344, 0.773, 1.407), (0.5957, 0.8032, 1.399), (0.5556, 0.8315, 1.387), (0.5141, 0.8577, 1.372), (0.4714, 0.8819, 1.353), (0.4276, 0.904, 1.332), (0.3827, 0.9239, 1.307), (0.3369, 0.9415, 1.278), (0.2903, 0.9569, 1.247), (0.243, 0.97, 1.213), (0.1951, 0.9808, 1.176), (0.1467, 0.9892, 1.136), (0.09802, 0.9952, 1.093), (0.04907, 0.9988, 1.048), (-1.049e-15, 1.0, 1.0), (-0.04907, 0.9988, 0.9497), (-0.09802, 0.9952, 0.8972), (-0.1467, 0.9892, 0.8424), (-0.1951, 0.9808, 0.7857), (-0.243, 0.97, 0.7271), (-0.2903, 0.9569, 0.6667), (-0.3369, 0.9415, 0.6047), (-0.3827, 0.9239, 0.5412), (-0.4276, 0.904, 0.4764), (-0.4714, 0.8819, 0.4105), (-0.5141, 0.8577, 0.3436), (-0.5556, 0.8315, 0.2759), (-0.5957, 0.8032, 0.2075), (-0.6344, 0.773, 0.1386), (-0.6716, 0.741, 0.06939), (-0.7071, 0.7071, -5.551e-16), (-0.741, 0.6716, -0.06939), (-0.773, 0.6344, -0.1386), (-0.8032, 0.5957, -0.2075), (-0.8315, 0.5556, -0.2759), (-0.8577, 0.5141, -0.3436), (-0.8819, 0.4714, -0.4105), (-0.904, 0.4276, -0.4764), (-0.9239, 0.3827, -0.5412), (-0.9415, 0.3369, -0.6047), (-0.9569, 0.2903, -0.6667), (-0.97, 0.243, -0.7271), (-0.9808, 0.1951, -0.7857), (-0.9892, 0.1467, -0.8424), (-0.9952, 0.09802, -0.8972), (-0.9988, 0.04907, -0.9497), (-1.0, 2.343e-15, -1.0), (-0.9988, -0.04907, -1.048), (-0.9952, -0.09802, -1.093), (-0.9892, -0.1467, -1.136), (-0.9808, -0.1951, -1.176), (-0.97, -0.243, -1.213), (-0.9569, -0.2903, -1.247), (-0.9415, -0.3369, -1.278), (-0.9239, -0.3827, -1.307), (-0.904, -0.4276, -1.332), (-0.8819, -0.4714, -1.353), (-0.8577, -0.5141, -1.372), (-0.8315, -0.5556, -1.387), (-0.8032, -0.5957, -1.399), (-0.773, -0.6344, -1.407), (-0.741, -0.6716, -1.413), (-0.7071, -0.7071, -1.414), (-0.6716, -0.741, -1.413), (-0.6344, -0.773, -1.407), (-0.5957, -0.8032, -1.399), (-0.5556, -0.8315, -1.387), (-0.5141, -0.8577, -1.372), (-0.4714, -0.8819, -1.353), (-0.4276, -0.904, -1.332), (-0.3827, -0.9239, -1.307), (-0.3369, -0.9415, -1.278), (-0.2903, -0.9569, -1.247), (-0.243, -0.97, -1.213), (-0.1951, -0.9808, -1.176), (-0.1467, -0.9892, -1.136), (-0.09802, -0.9952, -1.093), (-0.04907, -0.9988, -1.048), (-7.289e-15, -1.0, -1.0), (0.04907, -0.9988, -0.9497), (0.09802, -0.9952, -0.8972), (0.1467, -0.9892, -0.8424), (0.1951, -0.9808, -0.7857), (0.243, -0.97, -0.7271), (0.2903, -0.9569, -0.6667), (0.3369, -0.9415, -0.6047), (0.3827, -0.9239, -0.5412), (0.4276, -0.904, -0.4764), (0.4714, -0.8819, -0.4105), (0.5141, -0.8577, -0.3436), (0.5556, -0.8315, -0.2759), (0.5957, -0.8032, -0.2075), (0.6344, -0.773, -0.1386), (0.6716, -0.741, -0.06939), (0.7071, -0.7071, -1.41e-14), (0.741, -0.6716, 0.06939), (0.773, -0.6344, 0.1386), (0.8032, -0.5957, 0.2075), (0.8315, -0.5556, 0.2759), (0.8577, -0.5141, 0.3436), (0.8819, -0.4714, 0.4105), (0.904, -0.4276, 0.4764), (0.9239, -0.3827, 0.5412), (0.9415, -0.3369, 0.6047), (0.9569, -0.2903, 0.6667), (0.97, -0.243, 0.7271), (0.9808, -0.1951, 0.7857), (0.9892, -0.1467, 0.8424), (0.9952, -0.09802, 0.8972), (0.9988, -0.04907, 0.9497), (1.0, -1.268e-14, 1.0)], [(0, 1), (1, 2), (2, 3), (3, 4), (4, 5), (5, 6), (6, 7), (7, 8), (8, 9), (9, 10), (10, 11), (11, 12), (12, 13), (13, 14), (14, 15), (15, 16), (16, 17), (17, 18), (18, 19), (19, 20), (20, 21), (21, 22), (22, 23), (23, 24), (24, 25), (25, 26), (26, 27), (27, 28), (28, 29), (29, 30), (30, 31), (31, 32), (32, 33), (33, 34), (34, 35), (35, 36), (36, 37), (37, 38), (38, 39), (39, 40), (40, 41), (41, 42), (42, 43), (43, 44), (44, 45), (45, 46), (46, 47), (47, 48), (48, 49), (49, 50), (50, 51), (51, 52), (52, 53), (53, 54), (54, 55), (55, 56), (56, 57), (57, 58), (58, 59), (59, 60), (60, 61), (61, 62), (62, 63), (63, 64), (64, 65), (65, 66), (66, 67), (67, 68), (68, 69), (69, 70), (70, 71), (71, 72), (72, 73), (73, 74), (74, 75), (75, 76), (76, 77), (77, 78), (78, 79), (79, 80), (80, 81), (81, 82), (82, 83), (83, 84), (84, 85), (85, 86), (86, 87), (87, 88), (88, 89), (89, 90), (90, 91), (91, 92), (92, 93), (93, 94), (94, 95), (95, 96), (96, 97), (97, 98), (98, 99), (99, 100), (100, 101), (101, 102), (102, 103), (103, 104), (104, 105), (105, 106), (106, 107), (107, 108), (108, 109), (109, 110), (110, 111), (111, 112), (112, 113), (113, 114), (114, 115), (115, 116), (116, 117), (117, 118), (118, 119), (119, 120), (120, 121), (121, 122), (122, 123), (123, 124), (124, 125), (125, 126), (126, 127), (127, 128)], [])
me_placeholder_mesh_005.materials.append(mat_blue)
me_placeholder_mesh_005.use_remesh_fix_poles = True
me_placeholder_mesh_005.use_remesh_preserve_attributes = False
me_placeholder_mesh_005.update()

# ---- objects
ob_plane = bpy.data.objects.new('Plane', me_planesurfacemesh_002)
ob_corba = bpy.data.objects.new('Corba', me_placeholder_mesh_005)

# ---- transforms, parenting, visibility, modifiers, constraints
ob_plane.location = (0.0, 0.0, 0.0)
ob_plane.rotation_mode = 'QUATERNION'
ob_plane.rotation_quaternion = (0.4597, -0.628, 0.628, 0.0)
_m = ob_plane.modifiers.new('SubSurf', 'SUBSURF')
_m.subdivision_type = 'SIMPLE'
_m.levels = 4
ob_corba.location = (0.0, 0.0, 0.0)
ob_corba.rotation_mode = 'QUATERNION'
ob_corba.rotation_quaternion = (1.0, 0.0, 0.0, 0.0)
_m = ob_corba.modifiers.new('skin', 'SKIN')
_m = ob_corba.modifiers.new('SubSurf', 'SUBSURF')
_m.subdivision_type = 'SIMPLE'
_m.levels = 4
_m = ob_corba.modifiers.new('Solidify', 'SOLIDIFY')
_m.thickness = 0.02
_m.offset = 1.0

# ---- collection membership
scene.collection.objects.link(ob_plane)
scene.collection.objects.link(ob_corba)

# ---- scene / render settings (as saved in the file)
scene.frame_start = 1; scene.frame_end = 628; scene.frame_set(32)
scene.render.engine = 'BLENDER_EEVEE_NEXT'
scene.cycles.use_denoising = False
scene.cycles.samples = 128
scene.cycles.sampling_pattern = 'TABULATED_SOBOL'
scene.cycles.use_adaptive_sampling = False
scene.cycles.use_light_tree = False
scene.view_settings.view_transform = 'Filmic'
bpy.context.view_layer.update()

# ---- added for rendering (the .blend has no active camera and no usable light): camera, sun
cam_auto = bpy.data.cameras.new('AutoCamera')
cam_auto.lens = 50.0
cam_auto.sensor_width = 36.0
cam_auto.clip_end = 1000.0
ob_auto_camera = bpy.data.objects.new('AutoCamera', cam_auto)
scene.collection.objects.link(ob_auto_camera)
ob_auto_camera.location = (12.8498, -15.4198, 10.2799)
ob_auto_camera.rotation_euler = (1.09748, -7.21219e-08, 0.694738)
scene.camera = ob_auto_camera
light_auto_sun = bpy.data.lights.new('AutoSun', 'SUN')
light_auto_sun.energy = 3.0
light_auto_sun.angle = 0.0523599
ob_auto_sun = bpy.data.objects.new('AutoSun', light_auto_sun)
scene.collection.objects.link(ob_auto_sun)
ob_auto_sun.rotation_euler = (0.872665, 0.174533, 0.523599)
bpy.context.view_layer.update()
